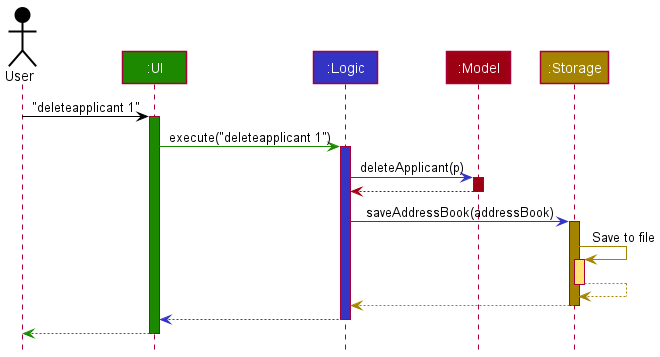

The diagram above was rendered by PlantUML. Its source (embedded in the PNG):
@startuml
!include style.puml

Actor User as user USER_COLOR
Participant ":UI" as ui UI_COLOR
Participant ":Logic" as logic LOGIC_COLOR
Participant ":Model" as model MODEL_COLOR
Participant ":Storage" as storage STORAGE_COLOR

user -[USER_COLOR]> ui : "deleteapplicant 1"
activate ui UI_COLOR

ui -[UI_COLOR]> logic : execute("deleteapplicant 1")
activate logic LOGIC_COLOR

logic -[LOGIC_COLOR]> model : deleteApplicant(p)
activate model MODEL_COLOR

model -[MODEL_COLOR]-> logic
deactivate model

logic -[LOGIC_COLOR]> storage : saveAddressBook(addressBook)
activate storage STORAGE_COLOR

storage -[STORAGE_COLOR]> storage : Save to file
activate storage STORAGE_COLOR_T1
storage --[STORAGE_COLOR]> storage
deactivate storage

storage --[STORAGE_COLOR]> logic
deactivate storage

logic --[LOGIC_COLOR]> ui
deactivate logic

ui--[UI_COLOR]> user
deactivate ui
@enduml